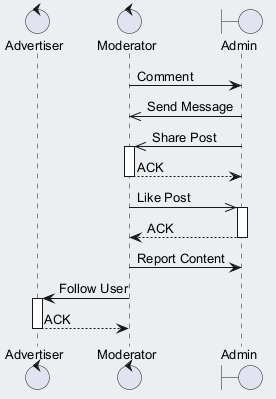

The diagram above was rendered by PlantUML. Its source (embedded in the PNG):
@startuml
skinparam backgroundColor #ECEFF1
skinparam classBackgroundColor #FFFFFF
skinparam classBorderColor #455A64
skinparam defaultFontSize 13
control "Advertiser" as A
control "Moderator" as M
boundary "Admin" as A2
M -> A2 : Comment
A2 ->> M : Send Message
A2 ->> M : Share Post
activate M
M --> A2 : ACK
deactivate M
M ->> A2 : Like Post
activate A2
A2 --> M : ACK
deactivate A2
M -> A2 : Report Content
M -> A : Follow User
activate A
A --> M : ACK
deactivate A
@enduml